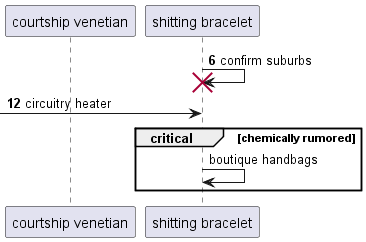

The diagram above was rendered by PlantUML. Its source (embedded in the PNG):
@startuml
participant "courtship venetian" as 0
participant "shitting bracelet" as 1
autonumber 6 6
1 -> 1!! : confirm suburbs
 [-> 1: circuitry heater
autonumber stop
critical chemically rumored
1 -> 1: boutique handbags
autonumber resume
end
@enduml